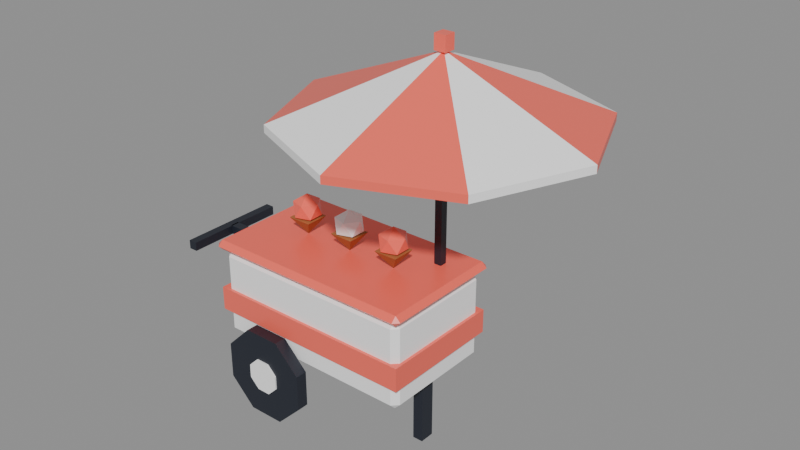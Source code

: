 # Source: ice-cream-cart.blend  (saved by Blender 5.3.31; exported with 4.5.12 LTS)
import bpy
from mathutils import Matrix  # noqa: F401  (used for matrix-valued properties, if any)

bpy.ops.wm.read_factory_settings(use_empty=True)
scene = bpy.context.scene
scene.name = 'Scene'

# ---- collections
col_ice_cream_cart = bpy.data.collections.new('ice-cream-cart'); scene.collection.children.link(col_ice_cream_cart)

# ---- materials (node trees are filled in below, after node groups)
mat_pal_white = bpy.data.materials.new('pal_white')
mat_pal_white.diffuse_color = (1.0, 1.0, 1.0, 1.0)
mat_pal_coral = bpy.data.materials.new('pal_coral')
mat_pal_coral.diffuse_color = (1.0, 0.147, 0.1022, 1.0)
mat_pal_night = bpy.data.materials.new('pal_night')
mat_pal_night.diffuse_color = (0.0137, 0.01764, 0.02956, 1.0)
mat_pal_wood = bpy.data.materials.new('pal_wood')
mat_pal_wood.diffuse_color = (0.3916, 0.147, 0.04519, 1.0)

# ---- material node trees
mat_pal_white.use_nodes = True; mat_pal_white.node_tree.nodes.clear()
_N = mat_pal_white.node_tree.nodes; _L = mat_pal_white.node_tree.links
n0 = _N.new('ShaderNodeBsdfPrincipled'); n0.name = 'Principled BSDF'; n0.location = (-200, 100)
n0.inputs[0].default_value = (1.0, 1.0, 1.0, 1.0)
n0.inputs[10].default_value = 0.005
n1 = _N.new('ShaderNodeOutputMaterial'); n1.name = 'Material Output'; n1.location = (200, 100)
_L.new(n0.outputs[0], n1.inputs[0])
n1.is_active_output = True
mat_pal_coral.use_nodes = True; mat_pal_coral.node_tree.nodes.clear()
_N = mat_pal_coral.node_tree.nodes; _L = mat_pal_coral.node_tree.links
n0 = _N.new('ShaderNodeBsdfPrincipled'); n0.name = 'Principled BSDF'; n0.location = (-200, 100)
n0.inputs[0].default_value = (1.0, 0.147, 0.1022, 1.0)
n0.inputs[2].default_value = 0.35
n0.inputs[10].default_value = 0.005
n1 = _N.new('ShaderNodeOutputMaterial'); n1.name = 'Material Output'; n1.location = (200, 100)
_L.new(n0.outputs[0], n1.inputs[0])
n1.is_active_output = True
mat_pal_night.use_nodes = True; mat_pal_night.node_tree.nodes.clear()
_N = mat_pal_night.node_tree.nodes; _L = mat_pal_night.node_tree.links
n0 = _N.new('ShaderNodeBsdfPrincipled'); n0.name = 'Principled BSDF'; n0.location = (-200, 100)
n0.inputs[0].default_value = (0.0137, 0.01764, 0.02956, 1.0)
n0.inputs[10].default_value = 0.005
n1 = _N.new('ShaderNodeOutputMaterial'); n1.name = 'Material Output'; n1.location = (200, 100)
_L.new(n0.outputs[0], n1.inputs[0])
n1.is_active_output = True
mat_pal_wood.use_nodes = True; mat_pal_wood.node_tree.nodes.clear()
_N = mat_pal_wood.node_tree.nodes; _L = mat_pal_wood.node_tree.links
n0 = _N.new('ShaderNodeBsdfPrincipled'); n0.name = 'Principled BSDF'; n0.location = (-200, 100)
n0.inputs[0].default_value = (0.3916, 0.147, 0.04519, 1.0)
n0.inputs[2].default_value = 0.8
n0.inputs[10].default_value = 0.005
n1 = _N.new('ShaderNodeOutputMaterial'); n1.name = 'Material Output'; n1.location = (200, 100)
_L.new(n0.outputs[0], n1.inputs[0])
n1.is_active_output = True

# ---- meshes
me_ice_cream_cart = bpy.data.meshes.new('ice-cream-cart')
me_ice_cream_cart.from_pydata([(0.72, 0.42, 0.78), (-0.72, 0.42, 0.78), (0.72, -0.42, 0.78), (-0.72, -0.42, 0.78), (0.72, 0.42, 0.62), (-0.72, 0.42, 0.62), (0.72, -0.42, 0.62), (-0.72, -0.42, 0.62), (-0.66, -0.4, 0.49), (-0.7, -0.36, 0.49), (-0.66, -0.36, 0.45), (0.66, -0.4, 0.49), (0.66, -0.36, 0.45), (0.7, -0.36, 0.49), (-0.7, 0.36, 0.49), (-0.66, 0.4, 0.49), (-0.66, 0.36, 0.45), (0.66, 0.4, 0.49), (0.7, 0.36, 0.49), (0.66, 0.36, 0.45), (-0.7, -0.36, 1.01), (-0.66, -0.4, 1.01), (-0.66, -0.36, 1.05), (0.66, -0.4, 1.01), (0.7, -0.36, 1.01), (0.66, -0.36, 1.05), (-0.7, 0.36, 1.01), (-0.66, 0.36, 1.05), (-0.66, 0.4, 1.01), (0.7, 0.36, 1.01), (0.66, 0.4, 1.01), (0.66, 0.36, 1.05), (0.62, 0.05, 0.45), (0.55, 0.05, 0.45), (0.62, -0.05, 0.45), (0.55, -0.05, 0.45), (0.62, 0.05, 0.0), (0.55, 0.05, 0.0), (0.62, -0.05, 0.0), (0.55, -0.05, 0.0), (-0.705, -0.405, 1.05), (0.705, -0.405, 1.05), (-0.705, 0.405, 1.05), (0.705, 0.405, 1.05), (-0.74, -0.405, 1.085), (-0.705, -0.44, 1.085), (-0.705, -0.405, 1.12), (0.705, -0.44, 1.085), (0.74, -0.405, 1.085), (0.705, -0.405, 1.12), (-0.74, 0.405, 1.085), (-0.705, 0.405, 1.12), (-0.705, 0.44, 1.085), (0.74, 0.405, 1.085), (0.705, 0.44, 1.085), (0.705, 0.405, 1.12), (-0.7, -0.03, 0.9), (-1.05, -0.03, 0.9), (-0.7, 0.03, 0.9), (-1.05, 0.03, 0.9), (-0.7, -0.03, 0.96), (-1.05, -0.03, 0.96), (-0.7, 0.03, 0.96), (-1.05, 0.03, 0.96), (-1.1, -0.35, 0.9), (-1.04, -0.35, 0.9), (-1.1, 0.35, 0.9), (-1.04, 0.35, 0.9), (-1.1, -0.35, 0.96), (-1.04, -0.35, 0.96), (-1.1, 0.35, 0.96), (-1.04, 0.35, 0.96), (-0.004359, -0.5, 0.4425), (-0.1775, -0.5, 0.6156), (-0.4225, -0.5, 0.6156), (-0.5956, -0.5, 0.4425), (-0.5956, -0.5, 0.1975), (-0.4225, -0.5, 0.02436), (-0.1775, -0.5, 0.02436), (-0.004359, -0.5, 0.1975), (-0.004359, -0.42, 0.4425), (-0.1775, -0.42, 0.6156), (-0.4225, -0.42, 0.6156), (-0.5956, -0.42, 0.4425), (-0.5956, -0.42, 0.1975), (-0.4225, -0.42, 0.02436), (-0.1775, -0.42, 0.02436), (-0.004359, -0.42, 0.1975), (-0.1891, -0.51, 0.3659), (-0.2541, -0.51, 0.4309), (-0.3459, -0.51, 0.4309), (-0.4109, -0.51, 0.3659), (-0.4109, -0.51, 0.2741), (-0.3459, -0.51, 0.2091), (-0.2541, -0.51, 0.2091), (-0.1891, -0.51, 0.2741), (-0.1891, -0.5, 0.3659), (-0.2541, -0.5, 0.4309), (-0.3459, -0.5, 0.4309), (-0.4109, -0.5, 0.3659), (-0.4109, -0.5, 0.2741), (-0.3459, -0.5, 0.2091), (-0.2541, -0.5, 0.2091), (-0.1891, -0.5, 0.2741), (-0.004359, 0.42, 0.4425), (-0.1775, 0.42, 0.6156), (-0.4225, 0.42, 0.6156), (-0.5956, 0.42, 0.4425), (-0.5956, 0.42, 0.1975), (-0.4225, 0.42, 0.02436), (-0.1775, 0.42, 0.02436), (-0.004359, 0.42, 0.1975), (-0.004359, 0.5, 0.4425), (-0.1775, 0.5, 0.6156), (-0.4225, 0.5, 0.6156), (-0.5956, 0.5, 0.4425), (-0.5956, 0.5, 0.1975), (-0.4225, 0.5, 0.02436), (-0.1775, 0.5, 0.02436), (-0.004359, 0.5, 0.1975), (-0.1891, 0.5, 0.3659), (-0.2541, 0.5, 0.4309), (-0.3459, 0.5, 0.4309), (-0.4109, 0.5, 0.3659), (-0.4109, 0.5, 0.2741), (-0.3459, 0.5, 0.2091), (-0.2541, 0.5, 0.2091), (-0.1891, 0.5, 0.2741), (-0.1891, 0.51, 0.3659), (-0.2541, 0.51, 0.4309), (-0.3459, 0.51, 0.4309), (-0.4109, 0.51, 0.3659), (-0.4109, 0.51, 0.2741), (-0.3459, 0.51, 0.2091), (-0.2541, 0.51, 0.2091), (-0.1891, 0.51, 0.2741), (-0.43, -0.08, 1.24), (-0.27, -0.08, 1.24), (-0.27, 0.08, 1.24), (-0.43, 0.08, 1.24), (-0.35, 0.0, 1.12), (-0.35, 0.0, 1.2), (-0.2776, -0.05257, 1.255), (-0.3776, -0.08506, 1.255), (-0.4394, 0.0, 1.255), (-0.3776, 0.08506, 1.255), (-0.2776, 0.05257, 1.255), (-0.3224, -0.08506, 1.345), (-0.4224, -0.05257, 1.345), (-0.4224, 0.05257, 1.345), (-0.3224, 0.08506, 1.345), (-0.2606, 0.0, 1.345), (-0.35, 0.0, 1.4), (-0.08, -0.08, 1.24), (0.08, -0.08, 1.24), (0.08, 0.08, 1.24), (-0.08, 0.08, 1.24), (0.0, 0.0, 1.12), (0.0, 0.0, 1.2), (0.07236, -0.05257, 1.255), (-0.02764, -0.08506, 1.255), (-0.08944, 0.0, 1.255), (-0.02764, 0.08506, 1.255), (0.07236, 0.05257, 1.255), (0.02764, -0.08506, 1.345), (-0.07236, -0.05257, 1.345), (-0.07236, 0.05257, 1.345), (0.02764, 0.08506, 1.345), (0.08944, 0.0, 1.345), (0.0, 0.0, 1.4), (0.27, -0.08, 1.24), (0.43, -0.08, 1.24), (0.43, 0.08, 1.24), (0.27, 0.08, 1.24), (0.35, 0.0, 1.12), (0.35, 0.0, 1.2), (0.4224, -0.05257, 1.255), (0.3224, -0.08506, 1.255), (0.2606, 0.0, 1.255), (0.3224, 0.08506, 1.255), (0.4224, 0.05257, 1.255), (0.3776, -0.08506, 1.345), (0.2776, -0.05257, 1.345), (0.2776, 0.05257, 1.345), (0.3776, 0.08506, 1.345), (0.4394, 0.0, 1.345), (0.35, 0.0, 1.4), (0.5, 0.2, 1.12), (0.55, 0.2, 1.12), (0.5, 0.25, 1.12), (0.55, 0.25, 1.12), (0.5, 0.2, 2.2), (0.55, 0.2, 2.2), (0.5, 0.25, 2.2), (0.55, 0.25, 2.2), (0.525, 0.225, 2.45), (1.525, 0.225, 2.05), (1.232, 0.9321, 2.05), (0.525, 0.225, 2.39), (1.525, 0.225, 2.0), (1.232, 0.9321, 2.0), (0.525, 1.225, 2.05), (0.525, 1.225, 2.0), (-0.1821, 0.9321, 2.05), (-0.1821, 0.9321, 2.0), (-0.475, 0.225, 2.05), (-0.475, 0.225, 2.0), (-0.1821, -0.4821, 2.05), (-0.1821, -0.4821, 2.0), (0.525, -0.775, 2.05), (0.525, -0.775, 2.0), (1.232, -0.4821, 2.05), (1.232, -0.4821, 2.0), (0.485, 0.185, 2.45), (0.565, 0.185, 2.45), (0.485, 0.265, 2.45), (0.565, 0.265, 2.45), (0.485, 0.185, 2.55), (0.565, 0.185, 2.55), (0.485, 0.265, 2.55), (0.565, 0.265, 2.55)], [], [(3, 2, 0, 1), (6, 4, 0, 2), (7, 3, 1, 5), (5, 1, 0, 4), (7, 6, 2, 3), (7, 5, 4, 6), (8, 9, 10), (11, 12, 13), (14, 15, 16), (17, 18, 19), (20, 21, 22), (23, 24, 25), (26, 27, 28), (29, 30, 31), (11, 8, 10, 12), (9, 14, 16, 10), (15, 17, 19, 16), (18, 13, 12, 19), (26, 20, 22, 27), (21, 23, 25, 22), (24, 29, 31, 25), (30, 28, 27, 31), (20, 9, 8, 21), (13, 24, 23, 11), (14, 26, 28, 15), (29, 18, 17, 30), (8, 11, 23, 21), (10, 16, 19, 12), (9, 20, 26, 14), (13, 18, 29, 24), (15, 28, 30, 17), (22, 25, 31, 27), (35, 34, 32, 33), (38, 36, 32, 34), (39, 35, 33, 37), (37, 33, 32, 36), (39, 38, 34, 35), (39, 37, 36, 38), (45, 44, 40), (47, 41, 48), (50, 52, 42), (54, 53, 43), (44, 45, 46), (47, 48, 49), (50, 51, 52), (53, 54, 55), (47, 45, 40, 41), (44, 50, 42, 40), (52, 54, 43, 42), (53, 48, 41, 43), (50, 44, 46, 51), (45, 47, 49, 46), (48, 53, 55, 49), (54, 52, 51, 55), (40, 42, 43, 41), (46, 49, 55, 51), (56, 57, 59, 58), (60, 62, 63, 61), (56, 60, 61, 57), (58, 59, 63, 62), (56, 58, 62, 60), (57, 61, 63, 59), (64, 66, 67, 65), (68, 69, 71, 70), (64, 65, 69, 68), (66, 70, 71, 67), (64, 68, 70, 66), (65, 67, 71, 69), (79, 72, 73, 74, 75, 76, 77, 78), (80, 87, 86, 85, 84, 83, 82, 81), (72, 80, 81, 73), (73, 81, 82, 74), (74, 82, 83, 75), (75, 83, 84, 76), (76, 84, 85, 77), (77, 85, 86, 78), (78, 86, 87, 79), (79, 87, 80, 72), (95, 88, 89, 90, 91, 92, 93, 94), (96, 103, 102, 101, 100, 99, 98, 97), (88, 96, 97, 89), (89, 97, 98, 90), (90, 98, 99, 91), (91, 99, 100, 92), (92, 100, 101, 93), (93, 101, 102, 94), (94, 102, 103, 95), (95, 103, 96, 88), (111, 104, 105, 106, 107, 108, 109, 110), (112, 119, 118, 117, 116, 115, 114, 113), (104, 112, 113, 105), (105, 113, 114, 106), (106, 114, 115, 107), (107, 115, 116, 108), (108, 116, 117, 109), (109, 117, 118, 110), (110, 118, 119, 111), (111, 119, 112, 104), (127, 120, 121, 122, 123, 124, 125, 126), (128, 135, 134, 133, 132, 131, 130, 129), (120, 128, 129, 121), (121, 129, 130, 122), (122, 130, 131, 123), (123, 131, 132, 124), (124, 132, 133, 125), (125, 133, 134, 126), (126, 134, 135, 127), (127, 135, 128, 120), (136, 137, 138, 139), (136, 140, 137), (137, 140, 138), (138, 140, 139), (139, 140, 136), (141, 142, 143), (142, 141, 146), (141, 143, 144), (141, 144, 145), (141, 145, 146), (142, 146, 151), (143, 142, 147), (144, 143, 148), (145, 144, 149), (146, 145, 150), (142, 151, 147), (143, 147, 148), (144, 148, 149), (145, 149, 150), (146, 150, 151), (147, 151, 152), (148, 147, 152), (149, 148, 152), (150, 149, 152), (151, 150, 152), (153, 154, 155, 156), (153, 157, 154), (154, 157, 155), (155, 157, 156), (156, 157, 153), (158, 159, 160), (159, 158, 163), (158, 160, 161), (158, 161, 162), (158, 162, 163), (159, 163, 168), (160, 159, 164), (161, 160, 165), (162, 161, 166), (163, 162, 167), (159, 168, 164), (160, 164, 165), (161, 165, 166), (162, 166, 167), (163, 167, 168), (164, 168, 169), (165, 164, 169), (166, 165, 169), (167, 166, 169), (168, 167, 169), (170, 171, 172, 173), (170, 174, 171), (171, 174, 172), (172, 174, 173), (173, 174, 170), (175, 176, 177), (176, 175, 180), (175, 177, 178), (175, 178, 179), (175, 179, 180), (176, 180, 185), (177, 176, 181), (178, 177, 182), (179, 178, 183), (180, 179, 184), (176, 185, 181), (177, 181, 182), (178, 182, 183), (179, 183, 184), (180, 184, 185), (181, 185, 186), (182, 181, 186), (183, 182, 186), (184, 183, 186), (185, 184, 186), (187, 189, 190, 188), (191, 192, 194, 193), (187, 188, 192, 191), (189, 193, 194, 190), (187, 191, 193, 189), (188, 190, 194, 192), (195, 196, 197), (198, 200, 199), (196, 199, 200, 197), (195, 198, 199, 196), (195, 197, 200, 198), (195, 197, 201), (198, 202, 200), (197, 200, 202, 201), (195, 201, 202, 198), (195, 201, 203), (198, 204, 202), (201, 202, 204, 203), (195, 203, 204, 198), (195, 203, 205), (198, 206, 204), (203, 204, 206, 205), (195, 205, 206, 198), (195, 205, 207), (198, 208, 206), (205, 206, 208, 207), (195, 207, 208, 198), (195, 207, 209), (198, 210, 208), (207, 208, 210, 209), (195, 209, 210, 198), (195, 209, 211), (198, 212, 210), (209, 210, 212, 211), (195, 211, 212, 198), (195, 211, 196), (198, 199, 212), (211, 212, 199, 196), (213, 215, 216, 214), (217, 218, 220, 219), (213, 214, 218, 217), (215, 219, 220, 216), (213, 217, 219, 215), (214, 216, 220, 218)])
me_ice_cream_cart.polygons.foreach_set('material_index', [1, 1, 1, 1, 1, 1, 0, 0, 0, 0, 0, 0, 0, 0, 0, 0, 0, 0, 0, 0, 0, 0, 0, 0, 0, 0, 0, 0, 0, 0, 0, 0, 2, 2, 2, 2, 2, 2, 1, 1, 1, 1, 1, 1, 1, 1, 1, 1, 1, 1, 1, 1, 1, 1, 1, 1, 2, 2, 2, 2, 2, 2, 2, 2, 2, 2, 2, 2, 2, 2, 2, 2, 2, 2, 2, 2, 2, 2, 0, 0, 0, 0, 0, 0, 0, 0, 0, 0, 2, 2, 2, 2, 2, 2, 2, 2, 2, 2, 0, 0, 0, 0, 0, 0, 0, 0, 0, 0, 3, 3, 3, 3, 3, 1, 1, 1, 1, 1, 1, 1, 1, 1, 1, 1, 1, 1, 1, 1, 1, 1, 1, 1, 1, 3, 3, 3, 3, 3, 0, 0, 0, 0, 0, 0, 0, 0, 0, 0, 0, 0, 0, 0, 0, 0, 0, 0, 0, 0, 3, 3, 3, 3, 3, 1, 1, 1, 1, 1, 1, 1, 1, 1, 1, 1, 1, 1, 1, 1, 1, 1, 1, 1, 1, 2, 2, 2, 2, 2, 2, 1, 1, 1, 1, 1, 0, 0, 0, 0, 1, 1, 1, 1, 0, 0, 0, 0, 1, 1, 1, 1, 0, 0, 0, 0, 1, 1, 1, 1, 0, 0, 0, 1, 1, 1, 1, 1, 1])
me_ice_cream_cart.materials.append(mat_pal_white)
me_ice_cream_cart.materials.append(mat_pal_coral)
me_ice_cream_cart.materials.append(mat_pal_night)
me_ice_cream_cart.materials.append(mat_pal_wood)
me_ice_cream_cart.update()

# ---- objects
ob_ice_cream_cart = bpy.data.objects.new('ice-cream-cart', me_ice_cream_cart)

# ---- transforms, parenting, visibility, modifiers, constraints
ob_ice_cream_cart.location = (0.0, 0.0, 0.0)

# ---- collection membership
col_ice_cream_cart.objects.link(ob_ice_cream_cart)

# ---- scene / render settings (as saved in the file)
scene.frame_start = 1; scene.frame_end = 250; scene.frame_set(1)
scene.render.engine = 'BLENDER_EEVEE_NEXT'
scene.render.bake_bias = 0.0
scene.render.bake_samples = 0
scene.render.compositor_device = 'GPU'
scene.eevee.use_volume_custom_range = False
scene.eevee.fast_gi_thickness_near = 0.1
scene.eevee.fast_gi_thickness_far = 0.0
scene.eevee.ray_tracing_options.screen_trace_thickness = 0.1
bpy.context.view_layer.update()

# ---- added for rendering (the .blend has no active camera and no usable light): camera, sun + grey world if the file has none
cam_auto = bpy.data.cameras.new('AutoCamera')
cam_auto.lens = 50.0
cam_auto.sensor_width = 36.0
cam_auto.clip_end = 1000.0
ob_auto_camera = bpy.data.objects.new('AutoCamera', cam_auto)
scene.collection.objects.link(ob_auto_camera)
ob_auto_camera.location = (4.07116, -4.40539, 4.36192)
ob_auto_camera.rotation_euler = (1.09748, -7.21219e-08, 0.694738)
scene.camera = ob_auto_camera
light_auto_sun = bpy.data.lights.new('AutoSun', 'SUN')
light_auto_sun.energy = 3.0
light_auto_sun.angle = 0.0523599
ob_auto_sun = bpy.data.objects.new('AutoSun', light_auto_sun)
scene.collection.objects.link(ob_auto_sun)
ob_auto_sun.rotation_euler = (0.872665, 0.174533, 0.523599)
if scene.world is None:
    world_auto = bpy.data.worlds.new('AutoWorld')
    world_auto.color = (0.3, 0.3, 0.3)
    scene.world = world_auto
bpy.context.view_layer.update()
